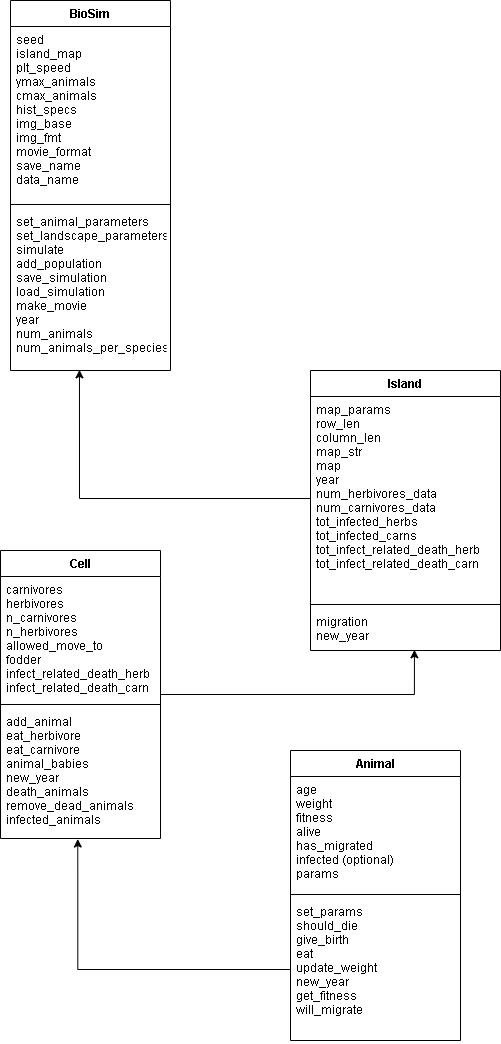

The diagram above was exported from draw.io. Its source (the exported page's mxGraphModel, read from the mxfile embedded in the PNG):
<mxGraphModel dx="1102" dy="560" grid="1" gridSize="10" guides="1" tooltips="1" connect="1" arrows="1" fold="1" page="1" pageScale="1" pageWidth="827" pageHeight="1169" math="0" shadow="0">
  <root>
    <mxCell id="0" />
    <mxCell id="1" parent="0" />
    <mxCell id="_R8aKu4tsstRDM2fdYPQ-1" value="BioSim" style="swimlane;fontStyle=1;align=center;verticalAlign=top;childLayout=stackLayout;horizontal=1;startSize=26;horizontalStack=0;resizeParent=1;resizeParentMax=0;resizeLast=0;collapsible=1;marginBottom=0;" vertex="1" parent="1">
      <mxGeometry x="210" y="60" width="160" height="370" as="geometry" />
    </mxCell>
    <mxCell id="_R8aKu4tsstRDM2fdYPQ-2" value="seed&#10;island_map&#10;plt_speed&#10;ymax_animals&#10;cmax_animals&#10;hist_specs&#10;img_base&#10;img_fmt&#10;movie_format&#10;save_name&#10;data_name" style="text;strokeColor=none;fillColor=none;align=left;verticalAlign=top;spacingLeft=4;spacingRight=4;overflow=hidden;rotatable=0;points=[[0,0.5],[1,0.5]];portConstraint=eastwest;" vertex="1" parent="_R8aKu4tsstRDM2fdYPQ-1">
      <mxGeometry y="26" width="160" height="174" as="geometry" />
    </mxCell>
    <mxCell id="_R8aKu4tsstRDM2fdYPQ-3" value="" style="line;strokeWidth=1;fillColor=none;align=left;verticalAlign=middle;spacingTop=-1;spacingLeft=3;spacingRight=3;rotatable=0;labelPosition=right;points=[];portConstraint=eastwest;" vertex="1" parent="_R8aKu4tsstRDM2fdYPQ-1">
      <mxGeometry y="200" width="160" height="8" as="geometry" />
    </mxCell>
    <mxCell id="_R8aKu4tsstRDM2fdYPQ-4" value="set_animal_parameters&#10;set_landscape_parameters&#10;simulate&#10;add_population&#10;save_simulation&#10;load_simulation&#10;make_movie&#10;year&#10;num_animals&#10;num_animals_per_species" style="text;strokeColor=none;fillColor=none;align=left;verticalAlign=top;spacingLeft=4;spacingRight=4;overflow=hidden;rotatable=0;points=[[0,0.5],[1,0.5]];portConstraint=eastwest;" vertex="1" parent="_R8aKu4tsstRDM2fdYPQ-1">
      <mxGeometry y="208" width="160" height="162" as="geometry" />
    </mxCell>
    <mxCell id="_R8aKu4tsstRDM2fdYPQ-5" value="Island" style="swimlane;fontStyle=1;align=center;verticalAlign=top;childLayout=stackLayout;horizontal=1;startSize=26;horizontalStack=0;resizeParent=1;resizeParentMax=0;resizeLast=0;collapsible=1;marginBottom=0;" vertex="1" parent="1">
      <mxGeometry x="510" y="430" width="190" height="280" as="geometry" />
    </mxCell>
    <mxCell id="_R8aKu4tsstRDM2fdYPQ-6" value="map_params&#10;row_len&#10;column_len&#10;map_str&#10;map&#10;year&#10;num_herbivores_data&#10;num_carnivores_data&#10;tot_infected_herbs&#10;tot_infected_carns&#10;tot_infect_related_death_herb&#10;tot_infect_related_death_carn" style="text;strokeColor=none;fillColor=none;align=left;verticalAlign=top;spacingLeft=4;spacingRight=4;overflow=hidden;rotatable=0;points=[[0,0.5],[1,0.5]];portConstraint=eastwest;" vertex="1" parent="_R8aKu4tsstRDM2fdYPQ-5">
      <mxGeometry y="26" width="190" height="204" as="geometry" />
    </mxCell>
    <mxCell id="_R8aKu4tsstRDM2fdYPQ-7" value="" style="line;strokeWidth=1;fillColor=none;align=left;verticalAlign=middle;spacingTop=-1;spacingLeft=3;spacingRight=3;rotatable=0;labelPosition=right;points=[];portConstraint=eastwest;" vertex="1" parent="_R8aKu4tsstRDM2fdYPQ-5">
      <mxGeometry y="230" width="190" height="8" as="geometry" />
    </mxCell>
    <mxCell id="_R8aKu4tsstRDM2fdYPQ-8" value="migration&#10;new_year" style="text;strokeColor=none;fillColor=none;align=left;verticalAlign=top;spacingLeft=4;spacingRight=4;overflow=hidden;rotatable=0;points=[[0,0.5],[1,0.5]];portConstraint=eastwest;" vertex="1" parent="_R8aKu4tsstRDM2fdYPQ-5">
      <mxGeometry y="238" width="190" height="42" as="geometry" />
    </mxCell>
    <mxCell id="_R8aKu4tsstRDM2fdYPQ-10" style="edgeStyle=orthogonalEdgeStyle;rounded=0;orthogonalLoop=1;jettySize=auto;html=1;entryX=0.431;entryY=0.996;entryDx=0;entryDy=0;entryPerimeter=0;" edge="1" parent="1" source="_R8aKu4tsstRDM2fdYPQ-6" target="_R8aKu4tsstRDM2fdYPQ-4">
      <mxGeometry relative="1" as="geometry" />
    </mxCell>
    <mxCell id="_R8aKu4tsstRDM2fdYPQ-29" style="edgeStyle=orthogonalEdgeStyle;rounded=0;orthogonalLoop=1;jettySize=auto;html=1;entryX=0.547;entryY=0.984;entryDx=0;entryDy=0;entryPerimeter=0;" edge="1" parent="1" source="_R8aKu4tsstRDM2fdYPQ-11" target="_R8aKu4tsstRDM2fdYPQ-8">
      <mxGeometry relative="1" as="geometry" />
    </mxCell>
    <mxCell id="_R8aKu4tsstRDM2fdYPQ-11" value="Cell" style="swimlane;fontStyle=1;align=center;verticalAlign=top;childLayout=stackLayout;horizontal=1;startSize=26;horizontalStack=0;resizeParent=1;resizeParentMax=0;resizeLast=0;collapsible=1;marginBottom=0;" vertex="1" parent="1">
      <mxGeometry x="200" y="610" width="160" height="288" as="geometry" />
    </mxCell>
    <mxCell id="_R8aKu4tsstRDM2fdYPQ-12" value="carnivores&#10;herbivores &#10;n_carnivores&#10;n_herbivores&#10;allowed_move_to&#10;fodder&#10;infect_related_death_herb&#10;infect_related_death_carn&#10;&#10;" style="text;strokeColor=none;fillColor=none;align=left;verticalAlign=top;spacingLeft=4;spacingRight=4;overflow=hidden;rotatable=0;points=[[0,0.5],[1,0.5]];portConstraint=eastwest;" vertex="1" parent="_R8aKu4tsstRDM2fdYPQ-11">
      <mxGeometry y="26" width="160" height="124" as="geometry" />
    </mxCell>
    <mxCell id="_R8aKu4tsstRDM2fdYPQ-13" value="" style="line;strokeWidth=1;fillColor=none;align=left;verticalAlign=middle;spacingTop=-1;spacingLeft=3;spacingRight=3;rotatable=0;labelPosition=right;points=[];portConstraint=eastwest;" vertex="1" parent="_R8aKu4tsstRDM2fdYPQ-11">
      <mxGeometry y="150" width="160" height="8" as="geometry" />
    </mxCell>
    <mxCell id="_R8aKu4tsstRDM2fdYPQ-14" value="add_animal&#10;eat_herbivore&#10;eat_carnivore&#10;animal_babies&#10;new_year&#10;death_animals&#10;remove_dead_animals&#10;infected_animals&#10;" style="text;strokeColor=none;fillColor=none;align=left;verticalAlign=top;spacingLeft=4;spacingRight=4;overflow=hidden;rotatable=0;points=[[0,0.5],[1,0.5]];portConstraint=eastwest;" vertex="1" parent="_R8aKu4tsstRDM2fdYPQ-11">
      <mxGeometry y="158" width="160" height="130" as="geometry" />
    </mxCell>
    <mxCell id="_R8aKu4tsstRDM2fdYPQ-30" value="Animal" style="swimlane;fontStyle=1;align=center;verticalAlign=top;childLayout=stackLayout;horizontal=1;startSize=26;horizontalStack=0;resizeParent=1;resizeParentMax=0;resizeLast=0;collapsible=1;marginBottom=0;" vertex="1" parent="1">
      <mxGeometry x="490" y="810" width="170" height="290" as="geometry" />
    </mxCell>
    <mxCell id="_R8aKu4tsstRDM2fdYPQ-31" value="age&#10;weight&#10;fitness&#10;alive&#10;has_migrated&#10;infected (optional)&#10;params" style="text;strokeColor=none;fillColor=none;align=left;verticalAlign=top;spacingLeft=4;spacingRight=4;overflow=hidden;rotatable=0;points=[[0,0.5],[1,0.5]];portConstraint=eastwest;" vertex="1" parent="_R8aKu4tsstRDM2fdYPQ-30">
      <mxGeometry y="26" width="170" height="114" as="geometry" />
    </mxCell>
    <mxCell id="_R8aKu4tsstRDM2fdYPQ-32" value="" style="line;strokeWidth=1;fillColor=none;align=left;verticalAlign=middle;spacingTop=-1;spacingLeft=3;spacingRight=3;rotatable=0;labelPosition=right;points=[];portConstraint=eastwest;" vertex="1" parent="_R8aKu4tsstRDM2fdYPQ-30">
      <mxGeometry y="140" width="170" height="8" as="geometry" />
    </mxCell>
    <mxCell id="_R8aKu4tsstRDM2fdYPQ-33" value="set_params&#10;should_die&#10;give_birth&#10;eat&#10;update_weight&#10;new_year&#10;get_fitness&#10;will_migrate" style="text;strokeColor=none;fillColor=none;align=left;verticalAlign=top;spacingLeft=4;spacingRight=4;overflow=hidden;rotatable=0;points=[[0,0.5],[1,0.5]];portConstraint=eastwest;" vertex="1" parent="_R8aKu4tsstRDM2fdYPQ-30">
      <mxGeometry y="148" width="170" height="142" as="geometry" />
    </mxCell>
    <mxCell id="_R8aKu4tsstRDM2fdYPQ-42" style="edgeStyle=orthogonalEdgeStyle;rounded=0;orthogonalLoop=1;jettySize=auto;html=1;entryX=0.483;entryY=1.004;entryDx=0;entryDy=0;entryPerimeter=0;" edge="1" parent="1" source="_R8aKu4tsstRDM2fdYPQ-33" target="_R8aKu4tsstRDM2fdYPQ-14">
      <mxGeometry relative="1" as="geometry" />
    </mxCell>
  </root>
</mxGraphModel>